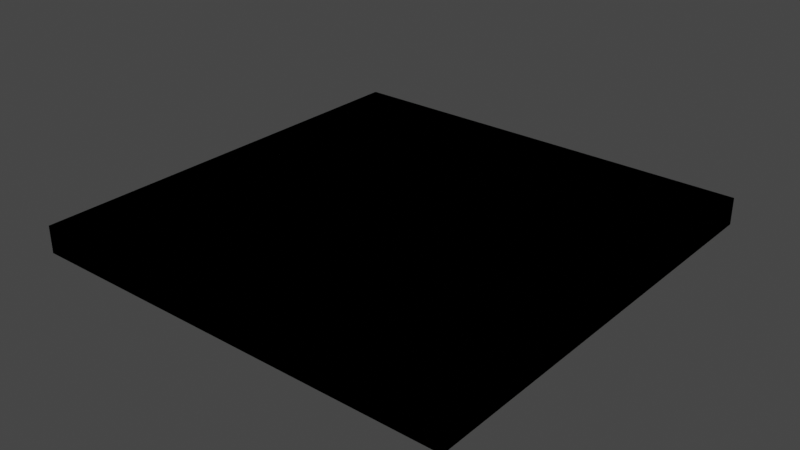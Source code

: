 # Source: testing_construct-01.blend  (saved by Blender 3.0.42; exported with 4.5.12 LTS)
import bpy
from mathutils import Matrix  # noqa: F401  (used for matrix-valued properties, if any)

bpy.ops.wm.read_factory_settings(use_empty=True)
scene = bpy.context.scene
scene.name = 'Scene'

# ---- collections
col_collision_mesh = bpy.data.collections.new('collision_mesh'); scene.collection.children.link(col_collision_mesh)
col_visual = bpy.data.collections.new('visual'); scene.collection.children.link(col_visual)

# ---- world
world_world = bpy.data.worlds.new('World'); scene.world = world_world
world_world.use_nodes = True; world_world.node_tree.nodes.clear()
_N = world_world.node_tree.nodes; _L = world_world.node_tree.links
n0 = _N.new('ShaderNodeOutputWorld'); n0.name = 'World Output'; n0.location = (300, 300)
n1 = _N.new('ShaderNodeBackground'); n1.name = 'Background'; n1.location = (10, 300)
n1.inputs[0].default_value = (0.05088, 0.05088, 0.05088, 1.0)
_L.new(n1.outputs[0], n0.inputs[0])
n0.is_active_output = True
world_world.color = (0.05088, 0.05088, 0.05088)
world_world.use_sun_shadow = False
world_world.sun_shadow_jitter_overblur = 0.0

# ---- meshes
me_plane_001 = bpy.data.meshes.new('Plane.001')
me_plane_001.from_pydata([(-1.0, -1.0, 0.0), (15.0, -1.0, 0.0), (-1.0, 15.0, 0.0), (15.0, 15.0, 0.0), (-1.0, 15.0, 1.0), (15.0, 15.0, 1.0), (-1.0, -1.0, 1.0), (-1.0, 15.0, 1.0), (-1.0, -1.0, 1.0), (15.0, -1.0, 1.0), (15.0, -1.0, 1.0), (15.0, 15.0, 1.0)], [], [(0, 1, 3, 2), (2, 3, 5, 4), (0, 2, 7, 6), (1, 0, 8, 9), (3, 1, 10, 11)])
_uv = me_plane_001.uv_layers.new(name='UVMap')
_uv.uv.foreach_set('vector', [0.0, 0.0, 1.0, 0.0, 1.0, 1.0, 0.0, 1.0, 0.0, 1.0, 1.0, 1.0, 1.0, 1.0, 0.0, 1.0, 0.0, 0.0, 0.0, 1.0, 0.0, 1.0, 0.0, 0.0, 1.0, 0.0, 0.0, 0.0, 0.0, 0.0, 1.0, 0.0, 1.0, 1.0, 1.0, 0.0, 1.0, 0.0, 1.0, 1.0])
me_plane_001.use_remesh_fix_poles = True
me_plane_001.use_remesh_preserve_attributes = False
me_plane_001.update()
me_plane = bpy.data.meshes.new('Plane')
me_plane.from_pydata([(-1.0, -1.0, 0.0), (15.0, -1.0, 0.0), (-1.0, 15.0, 0.0), (15.0, 15.0, 0.0), (-1.0, 15.0, 1.0), (15.0, 15.0, 1.0), (-1.0, -1.0, 1.0), (-1.0, 15.0, 1.0), (-1.0, -1.0, 1.0), (15.0, -1.0, 1.0), (15.0, -1.0, 1.0), (15.0, 15.0, 1.0)], [], [(0, 1, 3, 2), (2, 3, 5, 4), (0, 2, 7, 6), (1, 0, 8, 9), (3, 1, 10, 11)])
_uv = me_plane.uv_layers.new(name='UVMap')
_uv.uv.foreach_set('vector', [0.0, 0.0, 1.0, 0.0, 1.0, 1.0, 0.0, 1.0, 0.0, 1.0, 1.0, 1.0, 1.0, 1.0, 0.0, 1.0, 0.0, 0.0, 0.0, 1.0, 0.0, 1.0, 0.0, 0.0, 1.0, 0.0, 0.0, 0.0, 0.0, 0.0, 1.0, 0.0, 1.0, 1.0, 1.0, 0.0, 1.0, 0.0, 1.0, 1.0])
me_plane.use_remesh_fix_poles = True
me_plane.use_remesh_preserve_attributes = False
me_plane.update()

# ---- objects
ob_plane_001 = bpy.data.objects.new('Plane.001', me_plane_001)
ob_plane = bpy.data.objects.new('Plane', me_plane)

# ---- transforms, parenting, visibility, modifiers, constraints
ob_plane_001.location = (-7.0, -7.0, 0.0)
ob_plane.location = (-7.0, -7.0, 0.0)

# ---- collection membership
col_collision_mesh.objects.link(ob_plane_001)
col_visual.objects.link(ob_plane)

# ---- scene / render settings (as saved in the file)
scene.frame_start = 1; scene.frame_end = 250; scene.frame_set(1)
scene.render.engine = 'BLENDER_EEVEE_NEXT'
scene.cycles.sampling_pattern = 'TABULATED_SOBOL'
scene.cycles.use_light_tree = False
scene.view_settings.view_transform = 'Filmic'
bpy.context.view_layer.update()

# ---- added for rendering (the .blend has no active camera and no usable light): camera, sun
cam_auto = bpy.data.cameras.new('AutoCamera')
cam_auto.lens = 50.0
cam_auto.sensor_width = 36.0
cam_auto.clip_end = 1000.0
ob_auto_camera = bpy.data.objects.new('AutoCamera', cam_auto)
scene.collection.objects.link(ob_auto_camera)
ob_auto_camera.location = (20.9559, -25.1471, 17.2647)
ob_auto_camera.rotation_euler = (1.09748, -7.21219e-08, 0.694738)
scene.camera = ob_auto_camera
light_auto_sun = bpy.data.lights.new('AutoSun', 'SUN')
light_auto_sun.energy = 3.0
light_auto_sun.angle = 0.0523599
ob_auto_sun = bpy.data.objects.new('AutoSun', light_auto_sun)
scene.collection.objects.link(ob_auto_sun)
ob_auto_sun.rotation_euler = (0.872665, 0.174533, 0.523599)
bpy.context.view_layer.update()
